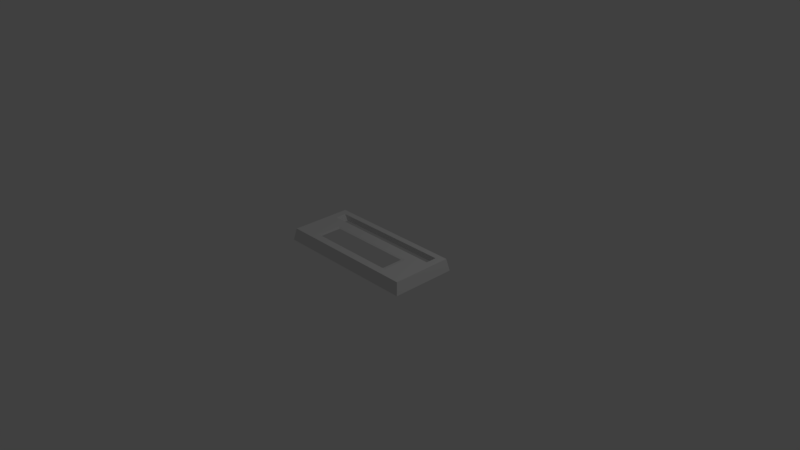# Source: Transmitter.blend  (saved by Blender 2.79.0; exported with 4.5.12 LTS)
import bpy
from mathutils import Matrix  # noqa: F401  (used for matrix-valued properties, if any)

bpy.ops.wm.read_factory_settings(use_empty=True)
scene = bpy.context.scene
scene.name = 'Scene'

# ---- collections
col_collection_1 = bpy.data.collections.new('Collection 1'); scene.collection.children.link(col_collection_1)

# ---- world
world_world = bpy.data.worlds.new('World'); scene.world = world_world
world_world.color = (0.05088, 0.05088, 0.05088)
world_world.use_sun_shadow = False
world_world.sun_shadow_jitter_overblur = 0.0
world_world.cycles.sampling_method = 'MANUAL'

# ---- cameras
cam_camera = bpy.data.cameras.new('Camera')
cam_camera.clip_end = 100.0
cam_camera.lens = 35.0
cam_camera.sensor_width = 32.0
cam_camera.sensor_height = 18.0
cam_camera.ortho_scale = 7.314
cam_camera.dof.focus_distance = 0.0
cam_camera.dof.aperture_fstop = 128.0

# ---- lights
light_lamp = bpy.data.lights.new('Lamp', 'POINT')
light_lamp.transmission_factor = 0.0
light_lamp.cutoff_distance = 30.0
light_lamp.energy = 100.0
light_lamp.shadow_buffer_clip_start = 1.001
light_lamp.shadow_soft_size = 0.1
light_lamp.shadow_maximum_resolution = 0.006
light_lamp.use_absolute_resolution = True

# ---- meshes
me_cube_001 = bpy.data.meshes.new('Cube.001')
me_cube_001.from_pydata([(-1.0, -1.0, -0.07407), (-0.9679, -0.9292, 1.0), (-1.0, 1.0, -0.07407), (-0.9679, 0.9292, 1.0), (1.0, -1.0, -0.07407), (0.9679, -0.9292, 1.0), (1.0, 1.0, -0.07407), (0.9679, 0.9292, 1.0), (-0.8649, 0.4012, 1.0), (-0.8649, 0.7405, 1.0), (0.8649, 0.7405, 1.0), (0.8649, 0.4012, 1.0), (-0.8077, 0.4124, 0.4947), (-0.8077, 0.7292, 0.4947), (0.8077, 0.7292, 0.4947), (0.8077, 0.4124, 0.4947), (-0.9679, 0.3979, 1.0), (-0.9679, 0.736, 1.0), (0.9679, 0.7428, 1.0), (0.9679, 0.405, 1.0), (0.6389, 0.0807, 1.0), (0.6389, -0.7067, 1.0), (-0.6389, -0.7067, 1.0), (-0.6389, 0.07651, 1.0), (0.6386, 0.4012, 1.0), (-0.6386, 0.4012, 1.0), (0.6367, -0.9292, 1.0), (-0.6367, -0.9292, 1.0), (0.5894, 0.01149, 0.944), (0.5894, -0.6666, 0.944), (-0.5861, -0.6666, 0.944), (-0.5861, 0.007636, 0.944)], [], [(0, 1, 16, 17, 3, 2), (2, 3, 7, 6), (6, 7, 18, 19, 5, 4), (4, 5, 26, 27, 1, 0), (8, 25, 24, 11, 15, 12), (10, 9, 13, 14), (11, 10, 14, 15), (9, 8, 12, 13), (9, 17, 16, 8), (11, 19, 18, 10), (3, 17, 9, 10, 18, 7), (22, 27, 26, 21), (23, 20, 24, 25), (1, 27, 22, 23, 25, 8, 16), (19, 11, 24, 20, 21, 26, 5), (20, 23, 31, 28), (22, 21, 29, 30), (23, 22, 30, 31), (21, 20, 28, 29)])
_uv = me_cube_001.uv_layers.new(name='UVMap')
_uv.uv.foreach_set('vector', [0.002604, 0.1871, 0.2059, 0.2022, 0.204, 0.4524, 0.2036, 0.5165, 0.2035, 0.5533, 0.0001287, 0.5653, 0.1973, 0.7586, 0.2035, 0.5533, 0.5727, 0.5533, 0.5788, 0.7586, 0.772, 0.5632, 0.5727, 0.5533, 0.5703, 0.5132, 0.5688, 0.4541, 0.5694, 0.2047, 0.7697, 0.1903, 0.5769, 0.003303, 0.5694, 0.2047, 0.5076, 0.2043, 0.2682, 0.2027, 0.2059, 0.2022, 0.2016, 0.0001287, 0.0001287, 0.8315, 0.05277, 0.7588, 0.3865, 0.7588, 0.4275, 0.8526, 0.2855, 0.8811, 0.125, 0.8606, 0.407, 0.9999, 0.01272, 0.9683, 0.1215, 0.8973, 0.2727, 0.9203, 0.4275, 0.8526, 0.407, 0.9999, 0.2727, 0.9203, 0.2855, 0.8811, 0.01272, 0.9683, 0.0001287, 0.8315, 0.125, 0.8606, 0.1215, 0.8973, 0.2231, 0.5174, 0.2036, 0.5165, 0.204, 0.4524, 0.2235, 0.4532, 0.55, 0.4532, 0.5688, 0.4541, 0.5703, 0.5132, 0.5505, 0.5145, 0.2035, 0.5533, 0.2036, 0.5165, 0.2231, 0.5174, 0.5505, 0.5145, 0.5703, 0.5132, 0.5727, 0.5533, 0.2675, 0.2445, 0.2682, 0.2027, 0.5076, 0.2043, 0.508, 0.246, 0.2666, 0.392, 0.5079, 0.3933, 0.5082, 0.453, 0.2663, 0.4534, 0.2059, 0.2022, 0.2682, 0.2027, 0.2675, 0.2445, 0.2666, 0.392, 0.2663, 0.4534, 0.2235, 0.4532, 0.204, 0.4524, 0.5688, 0.4541, 0.55, 0.4532, 0.5082, 0.453, 0.5079, 0.3933, 0.508, 0.246, 0.5076, 0.2043, 0.5694, 0.2047, 0.6793, 0.9191, 0.4278, 0.9191, 0.4429, 0.9022, 0.6643, 0.9013, 0.4325, 0.7632, 0.6755, 0.7588, 0.6605, 0.7729, 0.4475, 0.7759, 0.4278, 0.9191, 0.4325, 0.7632, 0.4475, 0.7759, 0.4429, 0.9022, 0.6755, 0.7588, 0.6793, 0.9191, 0.6643, 0.9013, 0.6605, 0.7729])
me_cube_001.use_remesh_preserve_volume = False
me_cube_001.use_remesh_preserve_attributes = False
me_cube_001.use_mirror_vertex_groups = False
me_cube_001.update()

# ---- objects
ob_cube = bpy.data.objects.new('Cube', me_cube_001)
ob_lamp = bpy.data.objects.new('Lamp', light_lamp)
ob_camera = bpy.data.objects.new('Camera', cam_camera)

# ---- transforms, parenting, visibility, modifiers, constraints
ob_cube.location = (0.0, 0.0, 0.0)
ob_cube.scale = (1.0, 0.4496, 0.1533)
ob_cube.lineart.crease_threshold = 0.0
ob_lamp.location = (4.076, 1.005, 5.904)
ob_lamp.rotation_euler = (0.6503, 0.05522, 1.866)
ob_lamp.lock_rotations_4d = False
ob_lamp.empty_display_type = 'ARROWS'
ob_lamp.color = (0.0, 0.0, 0.0, 0.0)
ob_lamp.lineart.crease_threshold = 0.0
ob_camera.location = (7.481, -6.508, 5.344)
ob_camera.rotation_euler = (1.109, 0.0, 0.8149)
ob_camera.lock_rotations_4d = False
ob_camera.empty_display_type = 'ARROWS'
ob_camera.color = (0.0, 0.0, 0.0, 0.0)
ob_camera.display_type = 'WIRE'
ob_camera.lineart.crease_threshold = 0.0

# ---- collection membership
col_collection_1.objects.link(ob_cube)
col_collection_1.objects.link(ob_lamp)
col_collection_1.objects.link(ob_camera)

# ---- scene / render settings (as saved in the file)
scene.camera = ob_camera
scene.frame_start = 1; scene.frame_end = 250; scene.frame_set(1)
scene.render.engine = 'BLENDER_EEVEE_NEXT'
scene.render.resolution_percentage = 50
scene.render.dither_intensity = 0.0
scene.cycles.use_denoising = False
scene.cycles.samples = 128
scene.cycles.sampling_pattern = 'TABULATED_SOBOL'
scene.cycles.use_adaptive_sampling = False
scene.cycles.use_light_tree = False
scene.cycles.blur_glossy = 0.0
scene.cycles.sample_clamp_indirect = 0.0
scene.view_settings.view_transform = 'Standard'
bpy.context.view_layer.update()
